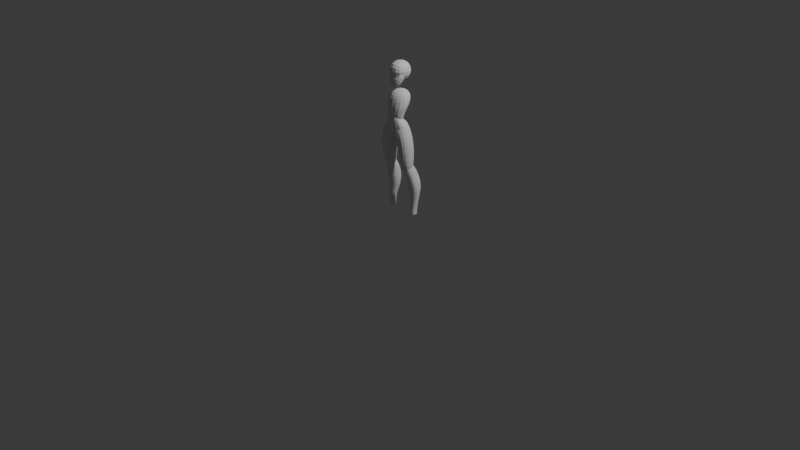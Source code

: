 # Source: scluptus-magnus.blend  (saved by Blender 4.1.24; exported with 4.5.12 LTS)
import bpy
from mathutils import Matrix  # noqa: F401  (used for matrix-valued properties, if any)

bpy.ops.wm.read_factory_settings(use_empty=True)
scene = bpy.context.scene
scene.name = 'Scene'

# ---- collections
col_collection = bpy.data.collections.new('Collection'); scene.collection.children.link(col_collection)
col_collection_2 = bpy.data.collections.new('Collection 2'); scene.collection.children.link(col_collection_2)

# ---- world
world_world = bpy.data.worlds.new('World'); scene.world = world_world
world_world.use_nodes = True; world_world.node_tree.nodes.clear()
_N = world_world.node_tree.nodes; _L = world_world.node_tree.links
n0 = _N.new('ShaderNodeOutputWorld'); n0.name = 'World Output'; n0.location = (300, 300)
n1 = _N.new('ShaderNodeBackground'); n1.name = 'Background'; n1.location = (10, 300)
n1.inputs[0].default_value = (0.05088, 0.05088, 0.05088, 1.0)
_L.new(n1.outputs[0], n0.inputs[0])
n0.is_active_output = True
world_world.color = (0.05088, 0.05088, 0.05088)
world_world.use_sun_shadow = False
world_world.sun_shadow_jitter_overblur = 0.0

# ---- cameras
cam_camera = bpy.data.cameras.new('Camera')
cam_camera.clip_end = 100.0
cam_camera.ortho_scale = 7.314

# ---- lights
light_light = bpy.data.lights.new('Light', 'POINT')
light_light.transmission_factor = 0.0
light_light.energy = 1000.0
light_light.shadow_soft_size = 0.1
light_light.shadow_maximum_resolution = 0.006
light_light.use_absolute_resolution = True

# ---- meshes
me_cube_001 = bpy.data.meshes.new('Cube.001')
me_cube_001.from_pydata([(-0.1105, -0.1105, 1.467), (-0.1224, -0.1105, 1.688), (-0.1105, 0.1415, 1.452), (-0.1105, 0.1352, 1.689), (0.1105, -0.1105, 1.467), (0.1224, -0.1105, 1.688), (0.1105, 0.1415, 1.452), (0.1105, 0.1352, 1.689)], [], [(0, 1, 3, 2), (2, 3, 7, 6), (6, 7, 5, 4), (4, 5, 1, 0), (2, 6, 4, 0), (7, 3, 1, 5)])
_uv = me_cube_001.uv_layers.new(name='UVMap')
_uv.uv.foreach_set('vector', [0.375, 0.0, 0.625, 0.0, 0.625, 0.25, 0.375, 0.25, 0.375, 0.25, 0.625, 0.25, 0.625, 0.5, 0.375, 0.5, 0.375, 0.5, 0.625, 0.5, 0.625, 0.75, 0.375, 0.75, 0.375, 0.75, 0.625, 0.75, 0.625, 1.0, 0.375, 1.0, 0.125, 0.5, 0.375, 0.5, 0.375, 0.75, 0.125, 0.75, 0.625, 0.5, 0.875, 0.5, 0.875, 0.75, 0.625, 0.75])
me_cube_001.update()
me_cube_002 = bpy.data.meshes.new('Cube.002')
me_cube_002.from_pydata([(-0.02621, -0.1234, 1.425), (-0.2021, -0.04316, 1.678), (-0.077, -0.02758, 1.383), (-0.0678, 0.0678, 1.545), (0.03328, -0.1245, 1.426), (0.218, -0.03628, 1.681), (0.077, -0.02758, 1.383), (0.0678, 0.0678, 1.545)], [], [(0, 1, 3, 2), (2, 3, 7, 6), (6, 7, 5, 4), (4, 5, 1, 0), (2, 6, 4, 0), (7, 3, 1, 5)])
_uv = me_cube_002.uv_layers.new(name='UVMap')
_uv.uv.foreach_set('vector', [0.375, 0.0, 0.625, 0.0, 0.625, 0.25, 0.375, 0.25, 0.375, 0.25, 0.625, 0.25, 0.625, 0.5, 0.375, 0.5, 0.375, 0.5, 0.625, 0.5, 0.625, 0.75, 0.375, 0.75, 0.375, 0.75, 0.625, 0.75, 0.625, 1.0, 0.375, 1.0, 0.125, 0.5, 0.375, 0.5, 0.375, 0.75, 0.125, 0.75, 0.625, 0.5, 0.875, 0.5, 0.875, 0.75, 0.625, 0.75])
me_cube_002.use_mirror_x = True
me_cube_002.update()
me_cube_003 = bpy.data.meshes.new('Cube.003')
me_cube_003.from_pydata([(-0.08303, -0.1039, 1.065), (-0.1166, -0.06796, 1.383), (-0.08303, 0.007714, 1.045), (-0.1166, 0.1135, 1.401), (0.08303, -0.1039, 1.065), (0.1166, -0.06796, 1.383), (0.08303, 0.007714, 1.045), (0.1166, 0.1135, 1.401), (-0.1355, -0.1103, 1.228), (-0.1355, 0.1046, 1.264), (0.1355, 0.1046, 1.264), (0.1355, -0.1103, 1.228), (-0.1092, 0.02955, 1.185), (0.1092, 0.02955, 1.185), (0.1092, -0.1059, 1.191), (-0.1092, -0.1059, 1.191)], [], [(8, 1, 3, 9), (9, 3, 7, 10), (10, 7, 5, 11), (11, 5, 1, 8), (2, 6, 4, 0), (7, 3, 1, 5), (14, 11, 8, 15), (13, 10, 11, 14), (12, 9, 10, 13), (15, 8, 9, 12), (0, 15, 12, 2), (2, 12, 13, 6), (6, 13, 14, 4), (4, 14, 15, 0)])
_uv = me_cube_003.uv_layers.new(name='UVMap')
_uv.uv.foreach_set('vector', [0.5, 0.0, 0.625, 0.0, 0.625, 0.25, 0.5, 0.25, 0.5, 0.25, 0.625, 0.25, 0.625, 0.5, 0.5, 0.5, 0.5, 0.5, 0.625, 0.5, 0.625, 0.75, 0.5, 0.75, 0.5, 0.75, 0.625, 0.75, 0.625, 1.0, 0.5, 1.0, 0.125, 0.5, 0.375, 0.5, 0.375, 0.75, 0.125, 0.75, 0.625, 0.5, 0.875, 0.5, 0.875, 0.75, 0.625, 0.75, 0.4375, 0.75, 0.5, 0.75, 0.5, 1.0, 0.4375, 1.0, 0.4375, 0.5, 0.5, 0.5, 0.5, 0.75, 0.4375, 0.75, 0.4375, 0.25, 0.5, 0.25, 0.5, 0.5, 0.4375, 0.5, 0.4375, 0.0, 0.5, 0.0, 0.5, 0.25, 0.4375, 0.25, 0.375, 0.0, 0.4375, 0.0, 0.4375, 0.25, 0.375, 0.25, 0.375, 0.25, 0.4375, 0.25, 0.4375, 0.5, 0.375, 0.5, 0.375, 0.5, 0.4375, 0.5, 0.4375, 0.75, 0.375, 0.75, 0.375, 0.75, 0.4375, 0.75, 0.4375, 1.0, 0.375, 1.0])
me_cube_003.use_mirror_x = True
me_cube_003.update()
me_cube_004 = bpy.data.meshes.new('Cube.004')
me_cube_004.from_pydata([(-1.293, -0.7638, -0.7149), (-0.2246, -1.0, 1.85), (-1.293, 0.7827, -0.8931), (-0.2246, 0.3862, 1.382), (1.293, -0.7638, -0.7149), (0.2246, -1.0, 1.85), (1.293, 0.7827, -0.8931), (0.2246, 0.3862, 1.382), (-1.69, -1.078, -0.009083), (-1.69, 0.7827, -0.4172), (1.69, 0.7827, -0.4172), (1.69, -1.078, -0.009083), (-0.9573, -0.9558, 0.9263), (-0.9573, 0.107, 0.7031), (0.9573, 0.107, 0.7031), (0.9573, -0.9558, 0.9263)], [], [(12, 1, 3, 13), (13, 3, 7, 14), (14, 7, 5, 15), (15, 5, 1, 12), (2, 6, 4, 0), (7, 3, 1, 5), (4, 11, 8, 0), (6, 10, 11, 4), (2, 9, 10, 6), (0, 8, 9, 2), (11, 15, 12, 8), (10, 14, 15, 11), (9, 13, 14, 10), (8, 12, 13, 9)])
_uv = me_cube_004.uv_layers.new(name='UVMap')
_uv.uv.foreach_set('vector', [0.5625, 0.0, 0.625, 0.0, 0.625, 0.25, 0.5625, 0.25, 0.5625, 0.25, 0.625, 0.25, 0.625, 0.5, 0.5625, 0.5, 0.5625, 0.5, 0.625, 0.5, 0.625, 0.75, 0.5625, 0.75, 0.5625, 0.75, 0.625, 0.75, 0.625, 1.0, 0.5625, 1.0, 0.125, 0.5, 0.375, 0.5, 0.375, 0.75, 0.125, 0.75, 0.625, 0.5, 0.875, 0.5, 0.875, 0.75, 0.625, 0.75, 0.375, 0.75, 0.5, 0.75, 0.5, 1.0, 0.375, 1.0, 0.375, 0.5, 0.5, 0.5, 0.5, 0.75, 0.375, 0.75, 0.375, 0.25, 0.5, 0.25, 0.5, 0.5, 0.375, 0.5, 0.375, 0.0, 0.5, 0.0, 0.5, 0.25, 0.375, 0.25, 0.5, 0.75, 0.5625, 0.75, 0.5625, 1.0, 0.5, 1.0, 0.5, 0.5, 0.5625, 0.5, 0.5625, 0.75, 0.5, 0.75, 0.5, 0.25, 0.5625, 0.25, 0.5625, 0.5, 0.5, 0.5, 0.5, 0.0, 0.5625, 0.0, 0.5625, 0.25, 0.5, 0.25])
me_cube_004.use_mirror_x = True
me_cube_004.update()
me_cube_006 = bpy.data.meshes.new('Cube.006')
me_cube_006.from_pydata([(1.032, 0.1901, 5.376), (1.11, -0.1156, 7.221), (1.032, 2.082, 4.977), (1.11, 2.139, 6.958), (3.149, 0.1269, 5.739), (2.66, -0.4316, 7.673), (3.149, 2.082, 5.346), (2.66, 2.139, 7.296), (1.077, -0.9535, 8.786), (1.077, 0.2749, 9.967), (2.389, -1.0, 9.145), (2.389, 0.2749, 10.33), (1.652, 0.4671, 3.292), (1.652, 1.487, 3.261), (2.795, 0.4671, 3.572), (2.795, 1.501, 3.606), (1.914, 0.3147, 1.522), (1.914, 1.328, 1.492), (2.555, 0.3147, 1.459), (2.555, 1.328, 1.429), (1.699, 0.2669, 1.222), (1.699, 1.404, 1.182), (2.702, 0.2669, 1.207), (2.702, 1.404, 1.168), (0.6393, -1.701, 11.85), (-0.2066, -1.798, 13.9), (0.6393, 0.9993, 11.46), (-0.2066, 1.344, 13.94), (2.914, -1.701, 13.19), (1.992, -1.344, 14.81), (2.914, 1.082, 12.79), (1.992, 0.366, 15.76), (-0.9119, -1.344, 15.01), (-0.9119, 0.366, 15.96), (1.437, -1.344, 15.15), (1.437, 0.366, 16.1), (0.9341, -0.8479, 7.585), (0.9341, 0.9718, 7.31), (2.529, -0.8479, 7.261), (2.529, 0.9718, 6.986)], [], [(0, 1, 3, 2), (2, 3, 7, 6), (6, 7, 5, 4), (4, 5, 1, 0), (0, 2, 13, 12), (3, 1, 8, 9), (11, 9, 8, 10), (1, 5, 10, 8), (7, 3, 9, 11), (5, 7, 11, 10), (14, 12, 16, 18), (6, 4, 14, 15), (4, 0, 12, 14), (2, 6, 15, 13), (19, 18, 22, 23), (13, 15, 19, 17), (15, 14, 18, 19), (12, 13, 17, 16), (21, 23, 22, 20), (16, 17, 21, 20), (18, 16, 20, 22), (17, 19, 23, 21), (24, 25, 27, 26), (26, 27, 31, 30), (30, 31, 29, 28), (28, 29, 25, 24), (24, 26, 37, 36), (27, 25, 32, 33), (35, 33, 32, 34), (25, 29, 34, 32), (31, 27, 33, 35), (29, 31, 35, 34), (37, 39, 38, 36), (30, 28, 38, 39), (28, 24, 36, 38), (26, 30, 39, 37)])
_uv = me_cube_006.uv_layers.new(name='UVMap')
_uv.uv.foreach_set('vector', [0.375, 0.0, 0.625, 0.0, 0.625, 0.25, 0.375, 0.25, 0.375, 0.25, 0.625, 0.25, 0.625, 0.5, 0.375, 0.5, 0.375, 0.5, 0.625, 0.5, 0.625, 0.75, 0.375, 0.75, 0.375, 0.75, 0.625, 0.75, 0.625, 1.0, 0.375, 1.0, 0.375, 0.0, 0.375, 0.25, 0.375, 0.25, 0.375, 0.0, 0.625, 0.25, 0.625, 0.0, 0.625, 0.0, 0.625, 0.25, 0.625, 0.5, 0.875, 0.5, 0.875, 0.75, 0.625, 0.75, 0.625, 1.0, 0.625, 0.75, 0.625, 0.75, 0.625, 1.0, 0.625, 0.5, 0.625, 0.25, 0.625, 0.25, 0.625, 0.5, 0.625, 0.75, 0.625, 0.5, 0.625, 0.5, 0.625, 0.75, 0.375, 0.75, 0.375, 1.0, 0.375, 1.0, 0.375, 0.75, 0.375, 0.5, 0.375, 0.75, 0.375, 0.75, 0.375, 0.5, 0.375, 0.75, 0.375, 1.0, 0.375, 1.0, 0.375, 0.75, 0.375, 0.25, 0.375, 0.5, 0.375, 0.5, 0.375, 0.25, 0.375, 0.5, 0.375, 0.75, 0.375, 0.75, 0.375, 0.5, 0.375, 0.25, 0.375, 0.5, 0.375, 0.5, 0.375, 0.25, 0.375, 0.5, 0.375, 0.75, 0.375, 0.75, 0.375, 0.5, 0.375, 0.0, 0.375, 0.25, 0.375, 0.25, 0.375, 0.0, 0.125, 0.5, 0.375, 0.5, 0.375, 0.75, 0.125, 0.75, 0.375, 0.0, 0.375, 0.25, 0.375, 0.25, 0.375, 0.0, 0.375, 0.75, 0.375, 1.0, 0.375, 1.0, 0.375, 0.75, 0.375, 0.25, 0.375, 0.5, 0.375, 0.5, 0.375, 0.25, 0.375, 0.0, 0.625, 0.0, 0.625, 0.25, 0.375, 0.25, 0.375, 0.25, 0.625, 0.25, 0.625, 0.5, 0.375, 0.5, 0.375, 0.5, 0.625, 0.5, 0.625, 0.75, 0.375, 0.75, 0.375, 0.75, 0.625, 0.75, 0.625, 1.0, 0.375, 1.0, 0.375, 0.0, 0.375, 0.25, 0.375, 0.25, 0.375, 0.0, 0.625, 0.25, 0.625, 0.0, 0.625, 0.0, 0.625, 0.25, 0.625, 0.5, 0.875, 0.5, 0.875, 0.75, 0.625, 0.75, 0.625, 1.0, 0.625, 0.75, 0.625, 0.75, 0.625, 1.0, 0.625, 0.5, 0.625, 0.25, 0.625, 0.25, 0.625, 0.5, 0.625, 0.75, 0.625, 0.5, 0.625, 0.5, 0.625, 0.75, 0.125, 0.5, 0.375, 0.5, 0.375, 0.75, 0.125, 0.75, 0.375, 0.5, 0.375, 0.75, 0.375, 0.75, 0.375, 0.5, 0.375, 0.75, 0.375, 1.0, 0.375, 1.0, 0.375, 0.75, 0.375, 0.25, 0.375, 0.5, 0.375, 0.5, 0.375, 0.25])
me_cube_006.update()

# ---- objects
ob_light = bpy.data.objects.new('Light', light_light)
ob_camera = bpy.data.objects.new('Camera', cam_camera)
ob_empty = bpy.data.objects.new('Empty', None)
ob_empty_001 = bpy.data.objects.new('Empty.001', None)
ob_cube = bpy.data.objects.new('Cube', me_cube_001)
ob_cube_001 = bpy.data.objects.new('Cube.001', me_cube_002)
ob_cube_002 = bpy.data.objects.new('Cube.002', me_cube_003)
ob_cube_003 = bpy.data.objects.new('Cube.003', me_cube_004)
ob_cube_005 = bpy.data.objects.new('Cube.005', me_cube_006)

# ---- transforms, parenting, visibility, modifiers, constraints
ob_light.location = (4.076, 1.005, 5.904)
ob_light.rotation_euler = (0.6503, 0.05522, 1.866)
ob_light.lock_rotations_4d = False
ob_light.empty_display_type = 'ARROWS'
ob_light.color = (0.0, 0.0, 0.0, 0.0)
ob_light.lineart.crease_threshold = 0.0
ob_camera.location = (7.359, -6.926, 4.958)
ob_camera.rotation_euler = (1.109, 0.0, 0.8149)
ob_camera.lock_rotations_4d = False
ob_camera.empty_display_type = 'ARROWS'
ob_camera.color = (0.0, 0.0, 0.0, 0.0)
ob_camera.display_type = 'WIRE'
ob_camera.lineart.crease_threshold = 0.0
ob_empty.location = (0.4784, 3.016, 0.9342)
ob_empty.rotation_euler = (1.571, -0.0, -0.0)
ob_empty.scale = (0.5635, 0.5635, 0.5635)
ob_empty.empty_display_type = 'IMAGE'
ob_empty.empty_display_size = 5.0
ob_empty.use_empty_image_alpha = True
ob_empty.empty_image_side = 'FRONT'
ob_empty.color = (1.0, 1.0, 1.0, 0.1813)
ob_empty.hide_select = True
ob_empty_001.location = (-3.016, -0.4982, 0.9342)
ob_empty_001.rotation_euler = (1.571, -0.0, 1.571)
ob_empty_001.scale = (0.5635, 0.5635, 0.5635)
ob_empty_001.empty_display_type = 'IMAGE'
ob_empty_001.empty_display_size = 5.0
ob_empty_001.use_empty_image_alpha = True
ob_empty_001.empty_image_side = 'FRONT'
ob_empty_001.color = (1.0, 1.0, 1.0, 0.1813)
ob_empty_001.hide_select = True
ob_cube.location = (0.001908, 0.0, 0.0)
_m = ob_cube.modifiers.new('Subdivision', 'SUBSURF')
_m.levels = 3
_m.show_only_control_edges = False
ob_cube_001.location = (0.0, 0.0, 0.0)
ob_cube_001.use_mesh_mirror_x = True
_m = ob_cube_001.modifiers.new('Subdivision', 'SUBSURF')
_m.levels = 3
_m.show_only_control_edges = False
ob_cube_002.location = (0.0, 0.0, 0.0)
ob_cube_002.use_mesh_mirror_x = True
_m = ob_cube_002.modifiers.new('Subdivision', 'SUBSURF')
_m.levels = 3
_m.show_only_control_edges = False
ob_cube_003.location = (0.0, 0.0, 0.9977)
ob_cube_003.scale = (0.1097, 0.1097, 0.1097)
ob_cube_003.use_mesh_mirror_x = True
_m = ob_cube_003.modifiers.new('Subdivision', 'SUBSURF')
_m.levels = 3
_m.show_only_control_edges = False
ob_cube_005.location = (-1.49e-08, 7.105e-15, 0.0)
ob_cube_005.scale = (0.06928, 0.06928, 0.06928)
_m = ob_cube_005.modifiers.new('Subdivision', 'SUBSURF')
_m.levels = 3
_m.show_only_control_edges = False
_m = ob_cube_005.modifiers.new('Mirror', 'MIRROR')

# ---- collection membership
col_collection.objects.link(ob_light)
col_collection.objects.link(ob_camera)
col_collection.objects.link(ob_empty)
col_collection.objects.link(ob_empty_001)
col_collection.objects.link(ob_cube)
col_collection.objects.link(ob_cube_001)
col_collection.objects.link(ob_cube_002)
col_collection.objects.link(ob_cube_003)
col_collection.objects.link(ob_cube_005)

# ---- scene / render settings (as saved in the file)
scene.camera = ob_camera
scene.frame_start = 1; scene.frame_end = 250; scene.frame_set(1)
scene.render.engine = 'BLENDER_EEVEE_NEXT'
scene.cycles.sampling_pattern = 'TABULATED_SOBOL'
scene.eevee.ray_tracing_options.trace_max_roughness = 0.0
bpy.context.view_layer.update()
